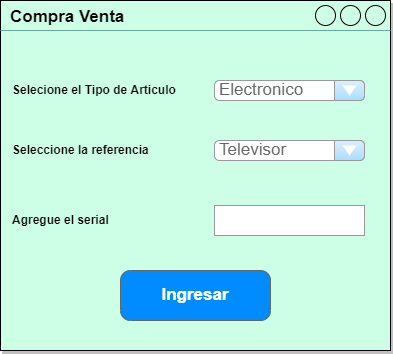

The diagram above was exported from draw.io. Its source (the exported page's mxGraphModel, read from the mxfile embedded in the PNG):
<mxGraphModel dx="736" dy="436" grid="1" gridSize="10" guides="1" tooltips="1" connect="1" arrows="1" fold="1" page="1" pageScale="1" pageWidth="827" pageHeight="1169" math="0" shadow="0">
  <root>
    <mxCell id="0" />
    <mxCell id="1" parent="0" />
    <mxCell id="qgbuRo2RGnJ02RMcPfDn-1" value="&lt;font style=&quot;vertical-align: inherit;&quot;&gt;&lt;font style=&quot;vertical-align: inherit;&quot;&gt;&lt;font style=&quot;vertical-align: inherit;&quot;&gt;&lt;font style=&quot;vertical-align: inherit;&quot;&gt;Compra Venta&lt;/font&gt;&lt;/font&gt;&lt;/font&gt;&lt;/font&gt;" style="strokeWidth=1;shadow=1;dashed=0;align=center;html=1;shape=mxgraph.mockup.containers.window;align=left;verticalAlign=top;spacingLeft=8;strokeColor2=#000000;strokeColor3=#67AB9F;mainText=;fontSize=17;labelBackgroundColor=none;labelBorderColor=none;fontStyle=1;fillColor=#CCFFE6;fillStyle=solid;sketch=0;" vertex="1" parent="1">
      <mxGeometry x="50" y="40" width="390" height="350" as="geometry" />
    </mxCell>
    <mxCell id="qgbuRo2RGnJ02RMcPfDn-25" value="&lt;font style=&quot;vertical-align: inherit;&quot;&gt;&lt;font style=&quot;vertical-align: inherit;&quot;&gt;&lt;font style=&quot;vertical-align: inherit;&quot;&gt;&lt;font style=&quot;vertical-align: inherit;&quot;&gt;Electronico&lt;/font&gt;&lt;/font&gt;&lt;/font&gt;&lt;/font&gt;" style="strokeWidth=1;shadow=0;dashed=0;align=center;html=1;shape=mxgraph.mockup.forms.comboBox;strokeColor=#999999;fillColor=#ddeeff;align=left;fillColor2=#aaddff;mainText=;fontColor=#666666;fontSize=17;spacingLeft=3;" vertex="1" parent="1">
      <mxGeometry x="264" y="120" width="150" height="20" as="geometry" />
    </mxCell>
    <mxCell id="qgbuRo2RGnJ02RMcPfDn-27" value="&lt;font style=&quot;vertical-align: inherit;&quot;&gt;&lt;font style=&quot;vertical-align: inherit;&quot;&gt;Selecione el Tipo de Articulo&lt;/font&gt;&lt;/font&gt;" style="text;html=1;strokeColor=none;fillColor=none;align=left;verticalAlign=middle;whiteSpace=wrap;rounded=0;fontStyle=1" vertex="1" parent="1">
      <mxGeometry x="60" y="100" width="170" height="60" as="geometry" />
    </mxCell>
    <mxCell id="qgbuRo2RGnJ02RMcPfDn-28" value="&lt;font style=&quot;vertical-align: inherit;&quot;&gt;&lt;font style=&quot;vertical-align: inherit;&quot;&gt;Seleccione la referencia&lt;/font&gt;&lt;/font&gt;" style="text;html=1;strokeColor=none;fillColor=none;align=left;verticalAlign=middle;whiteSpace=wrap;rounded=0;fontStyle=1" vertex="1" parent="1">
      <mxGeometry x="60" y="160" width="140" height="60" as="geometry" />
    </mxCell>
    <mxCell id="qgbuRo2RGnJ02RMcPfDn-29" value="&lt;font style=&quot;vertical-align: inherit;&quot;&gt;&lt;font style=&quot;vertical-align: inherit;&quot;&gt;&lt;font style=&quot;vertical-align: inherit;&quot;&gt;&lt;font style=&quot;vertical-align: inherit;&quot;&gt;&lt;font style=&quot;vertical-align: inherit;&quot;&gt;&lt;font style=&quot;vertical-align: inherit;&quot;&gt;Televisor&lt;/font&gt;&lt;/font&gt;&lt;/font&gt;&lt;/font&gt;&lt;/font&gt;&lt;/font&gt;" style="strokeWidth=1;shadow=0;dashed=0;align=center;html=1;shape=mxgraph.mockup.forms.comboBox;strokeColor=#999999;fillColor=#ddeeff;align=left;fillColor2=#aaddff;mainText=;fontColor=#666666;fontSize=17;spacingLeft=3;" vertex="1" parent="1">
      <mxGeometry x="264" y="180" width="150" height="20" as="geometry" />
    </mxCell>
    <mxCell id="qgbuRo2RGnJ02RMcPfDn-30" value="&lt;font style=&quot;vertical-align: inherit;&quot;&gt;&lt;font style=&quot;vertical-align: inherit;&quot;&gt;&lt;font style=&quot;vertical-align: inherit;&quot;&gt;&lt;font style=&quot;vertical-align: inherit;&quot;&gt;Agregue el serial&lt;/font&gt;&lt;/font&gt;&lt;/font&gt;&lt;/font&gt;" style="text;html=1;strokeColor=none;fillColor=none;align=left;verticalAlign=middle;whiteSpace=wrap;rounded=0;fontStyle=1" vertex="1" parent="1">
      <mxGeometry x="60" y="230" width="180" height="60" as="geometry" />
    </mxCell>
    <mxCell id="qgbuRo2RGnJ02RMcPfDn-32" value="" style="strokeWidth=1;shadow=0;dashed=0;align=center;html=1;shape=mxgraph.mockup.forms.pwField;strokeColor=#999999;mainText=;align=left;fontColor=#666666;fontSize=17;spacingLeft=3;" vertex="1" parent="1">
      <mxGeometry x="264" y="245" width="150" height="30" as="geometry" />
    </mxCell>
    <mxCell id="qgbuRo2RGnJ02RMcPfDn-33" value="Ingresar" style="strokeWidth=1;shadow=0;dashed=0;align=center;html=1;shape=mxgraph.mockup.buttons.button;strokeColor=#666666;fontColor=#ffffff;mainText=;buttonStyle=round;fontSize=17;fontStyle=1;fillColor=#008cff;whiteSpace=wrap;" vertex="1" parent="1">
      <mxGeometry x="170" y="310" width="150" height="50" as="geometry" />
    </mxCell>
  </root>
</mxGraphModel>